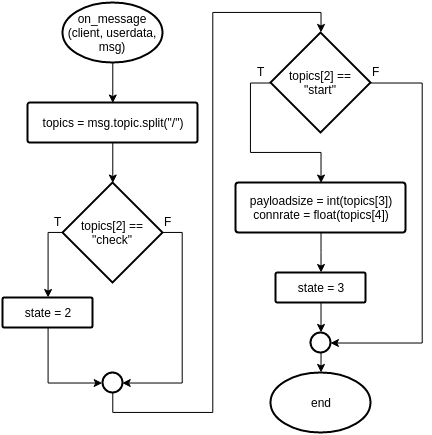

The diagram above was exported from draw.io. Its source (the exported page's mxGraphModel, read from the mxfile embedded in the PNG):
<mxGraphModel dx="1035" dy="693" grid="1" gridSize="10" guides="1" tooltips="1" connect="1" arrows="1" fold="1" page="1" pageScale="1" pageWidth="826" pageHeight="584" background="#ffffff" math="0" shadow="0">
  <root>
    <mxCell id="0" />
    <mxCell id="1" parent="0" />
    <mxCell id="2" style="edgeStyle=orthogonalEdgeStyle;rounded=0;html=1;exitX=0.5;exitY=1;exitPerimeter=0;entryX=0.5;entryY=0;entryPerimeter=0;jettySize=auto;orthogonalLoop=1;strokeColor=#000000;" edge="1" source="3" target="5" parent="1">
      <mxGeometry x="119.85714285714312" y="70.42857142857144" as="geometry" />
    </mxCell>
    <mxCell id="3" value="on_message&lt;div&gt;(client, userdata, msg)&lt;/div&gt;" style="strokeWidth=2;html=1;shape=mxgraph.flowchart.start_1;whiteSpace=wrap;fillColor=none;" vertex="1" parent="1">
      <mxGeometry x="70" y="10" width="100" height="60" as="geometry" />
    </mxCell>
    <mxCell id="4" style="edgeStyle=orthogonalEdgeStyle;rounded=0;html=1;exitX=0.5;exitY=1;exitPerimeter=0;entryX=0.5;entryY=0;entryPerimeter=0;jettySize=auto;orthogonalLoop=1;strokeColor=#000000;" edge="1" source="5" target="8" parent="1">
      <mxGeometry x="119.85714285714312" y="150.42857142857144" as="geometry" />
    </mxCell>
    <mxCell id="5" value="topics = msg.topic.split(&quot;/&quot;)" style="strokeWidth=2;html=1;shape=mxgraph.flowchart.process;whiteSpace=wrap;fillColor=none;" vertex="1" parent="1">
      <mxGeometry x="35" y="110" width="170" height="40" as="geometry" />
    </mxCell>
    <mxCell id="6" style="edgeStyle=orthogonalEdgeStyle;rounded=0;html=1;exitX=0;exitY=0.5;exitPerimeter=0;jettySize=auto;orthogonalLoop=1;strokeColor=#000000;" edge="1" source="8" target="12" parent="1">
      <mxGeometry x="55.571428571428896" y="240.42857142857156" as="geometry">
        <Array as="points">
          <mxPoint x="55" y="240" />
        </Array>
      </mxGeometry>
    </mxCell>
    <mxCell id="7" style="edgeStyle=orthogonalEdgeStyle;rounded=0;html=1;exitX=1;exitY=0.5;exitPerimeter=0;entryX=1;entryY=0.5;entryPerimeter=0;jettySize=auto;orthogonalLoop=1;strokeColor=#000000;" edge="1" source="8" target="13" parent="1">
      <mxGeometry x="129.85714285714312" y="240.42857142857156" as="geometry">
        <Array as="points">
          <mxPoint x="190" y="240" />
          <mxPoint x="190" y="390" />
        </Array>
      </mxGeometry>
    </mxCell>
    <mxCell id="8" value="topics[2] == &quot;check&quot;" style="strokeWidth=2;html=1;shape=mxgraph.flowchart.decision;whiteSpace=wrap;fillColor=none;" vertex="1" parent="1">
      <mxGeometry x="70" y="190" width="100" height="100" as="geometry" />
    </mxCell>
    <mxCell id="9" value="end" style="strokeWidth=2;html=1;shape=mxgraph.flowchart.start_1;whiteSpace=wrap;fillColor=none;" vertex="1" parent="1">
      <mxGeometry x="278" y="380" width="100" height="60" as="geometry" />
    </mxCell>
    <mxCell id="19" style="edgeStyle=orthogonalEdgeStyle;rounded=0;html=1;exitX=0;exitY=0.5;exitPerimeter=0;entryX=0.5;entryY=0;entryPerimeter=0;jettySize=auto;orthogonalLoop=1;strokeColor=#000000;" edge="1" parent="1" source="10" target="18">
      <mxGeometry relative="1" as="geometry">
        <Array as="points">
          <mxPoint x="258" y="91" />
          <mxPoint x="258" y="160" />
          <mxPoint x="329" y="160" />
        </Array>
      </mxGeometry>
    </mxCell>
    <mxCell id="33" style="edgeStyle=orthogonalEdgeStyle;rounded=0;html=1;exitX=1;exitY=0.5;exitPerimeter=0;entryX=1;entryY=0.5;entryPerimeter=0;jettySize=auto;orthogonalLoop=1;strokeColor=#000000;" edge="1" parent="1" source="10" target="22">
      <mxGeometry relative="1" as="geometry">
        <Array as="points">
          <mxPoint x="430" y="91" />
          <mxPoint x="430" y="351" />
        </Array>
      </mxGeometry>
    </mxCell>
    <mxCell id="10" value="topics[2] == &quot;start&quot;" style="strokeWidth=2;html=1;shape=mxgraph.flowchart.decision;whiteSpace=wrap;fillColor=none;" vertex="1" parent="1">
      <mxGeometry x="278" y="40" width="100" height="100" as="geometry" />
    </mxCell>
    <mxCell id="11" style="edgeStyle=orthogonalEdgeStyle;rounded=0;html=1;exitX=0.5;exitY=1;exitPerimeter=0;jettySize=auto;orthogonalLoop=1;strokeColor=#000000;entryX=0;entryY=0.5;entryPerimeter=0;" edge="1" source="12" target="13" parent="1">
      <mxGeometry x="55.571428571428896" y="334.7142857142858" as="geometry">
        <mxPoint x="90" y="440" as="targetPoint" />
        <Array as="points">
          <mxPoint x="55" y="390" />
        </Array>
      </mxGeometry>
    </mxCell>
    <mxCell id="12" value="state = 2" style="strokeWidth=2;html=1;shape=mxgraph.flowchart.process;whiteSpace=wrap;fillColor=none;" vertex="1" parent="1">
      <mxGeometry x="10" y="305" width="90" height="30" as="geometry" />
    </mxCell>
    <mxCell id="31" style="edgeStyle=orthogonalEdgeStyle;rounded=0;html=1;exitX=0.5;exitY=1;exitPerimeter=0;entryX=0.5;entryY=0;entryPerimeter=0;jettySize=auto;orthogonalLoop=1;strokeColor=#000000;" edge="1" parent="1" source="13" target="10">
      <mxGeometry relative="1" as="geometry">
        <Array as="points">
          <mxPoint x="120" y="420" />
          <mxPoint x="220" y="420" />
          <mxPoint x="220" y="20" />
          <mxPoint x="328" y="20" />
        </Array>
      </mxGeometry>
    </mxCell>
    <mxCell id="13" value="" style="verticalLabelPosition=bottom;verticalAlign=top;html=1;strokeWidth=2;shape=mxgraph.flowchart.on-page_reference;fillColor=none;" vertex="1" parent="1">
      <mxGeometry x="110" y="380" width="20" height="20" as="geometry" />
    </mxCell>
    <mxCell id="14" value="T" style="text;html=1;resizable=0;points=[];autosize=1;align=left;verticalAlign=top;spacingTop=-4;" vertex="1" parent="1">
      <mxGeometry x="60" y="220" width="20" height="20" as="geometry" />
    </mxCell>
    <mxCell id="15" value="F" style="text;html=1;resizable=0;points=[];autosize=1;align=left;verticalAlign=top;spacingTop=-4;" vertex="1" parent="1">
      <mxGeometry x="170" y="220" width="20" height="20" as="geometry" />
    </mxCell>
    <mxCell id="21" style="edgeStyle=orthogonalEdgeStyle;rounded=0;html=1;exitX=0.5;exitY=1;exitPerimeter=0;jettySize=auto;orthogonalLoop=1;strokeColor=#000000;" edge="1" parent="1" source="18" target="20">
      <mxGeometry relative="1" as="geometry" />
    </mxCell>
    <mxCell id="18" value="&lt;div&gt;payloadsize = int(topics[3])&lt;/div&gt;&lt;div&gt;&lt;span style=&quot;line-height: 1.2&quot;&gt;connrate = float(topics[4])&lt;/span&gt;&lt;/div&gt;" style="strokeWidth=2;html=1;shape=mxgraph.flowchart.process;whiteSpace=wrap;fillColor=none;" vertex="1" parent="1">
      <mxGeometry x="243" y="190" width="170" height="50" as="geometry" />
    </mxCell>
    <mxCell id="32" style="edgeStyle=orthogonalEdgeStyle;rounded=0;html=1;exitX=0.5;exitY=1;exitPerimeter=0;entryX=0.5;entryY=0;entryPerimeter=0;jettySize=auto;orthogonalLoop=1;strokeColor=#000000;" edge="1" parent="1" source="20" target="22">
      <mxGeometry relative="1" as="geometry" />
    </mxCell>
    <mxCell id="20" value="state = 3" style="strokeWidth=2;html=1;shape=mxgraph.flowchart.process;whiteSpace=wrap;fillColor=none;" vertex="1" parent="1">
      <mxGeometry x="283" y="280" width="90" height="30" as="geometry" />
    </mxCell>
    <mxCell id="34" style="edgeStyle=orthogonalEdgeStyle;rounded=0;html=1;exitX=0.5;exitY=1;exitPerimeter=0;entryX=0.5;entryY=0;entryPerimeter=0;jettySize=auto;orthogonalLoop=1;strokeColor=#000000;" edge="1" parent="1" source="22" target="9">
      <mxGeometry relative="1" as="geometry" />
    </mxCell>
    <mxCell id="22" value="" style="verticalLabelPosition=bottom;verticalAlign=top;html=1;strokeWidth=2;shape=mxgraph.flowchart.on-page_reference;fillColor=none;" vertex="1" parent="1">
      <mxGeometry x="318" y="340" width="20" height="20" as="geometry" />
    </mxCell>
    <mxCell id="29" value="T" style="text;html=1;resizable=0;points=[];autosize=1;align=left;verticalAlign=top;spacingTop=-4;" vertex="1" parent="1">
      <mxGeometry x="263" y="70" width="20" height="20" as="geometry" />
    </mxCell>
    <mxCell id="30" value="F" style="text;html=1;resizable=0;points=[];autosize=1;align=left;verticalAlign=top;spacingTop=-4;" vertex="1" parent="1">
      <mxGeometry x="378" y="70" width="20" height="20" as="geometry" />
    </mxCell>
  </root>
</mxGraphModel>